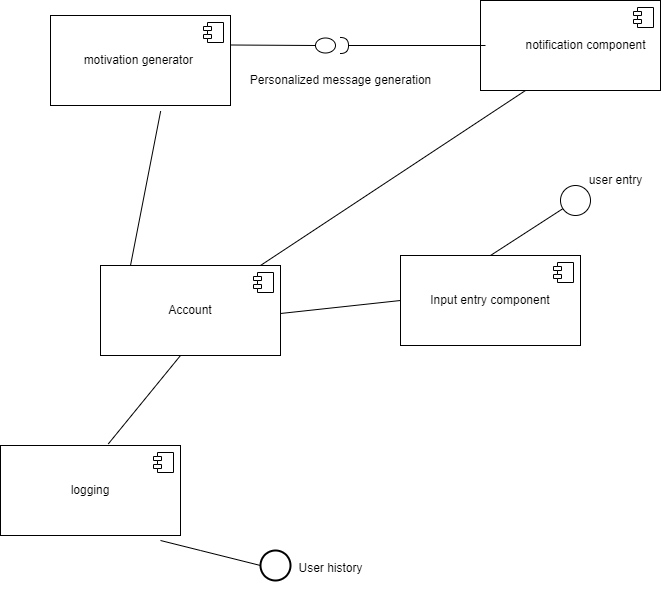

The diagram above was exported from draw.io. Its source (the exported page's mxGraphModel, read from the mxfile embedded in the PNG):
<mxGraphModel dx="956" dy="601" grid="1" gridSize="10" guides="1" tooltips="1" connect="1" arrows="1" fold="1" page="1" pageScale="1" pageWidth="850" pageHeight="1100" math="0" shadow="0">
  <root>
    <mxCell id="0" />
    <mxCell id="1" parent="0" />
    <mxCell id="iUN0Bm3rCZKFOg6XpIk3-7" value="" style="endArrow=none;html=1;rounded=0;exitX=1.001;exitY=0.37;exitDx=0;exitDy=0;exitPerimeter=0;" edge="1" parent="1">
      <mxGeometry width="50" height="50" relative="1" as="geometry">
        <mxPoint x="520.3199999999999" y="347" as="sourcePoint" />
        <mxPoint x="520" y="347.03463203463207" as="targetPoint" />
      </mxGeometry>
    </mxCell>
    <mxCell id="iUN0Bm3rCZKFOg6XpIk3-12" value="" style="endArrow=none;html=1;rounded=0;entryX=0.25;entryY=1;entryDx=0;entryDy=0;" edge="1" parent="1" target="iUN0Bm3rCZKFOg6XpIk3-35">
      <mxGeometry width="50" height="50" relative="1" as="geometry">
        <mxPoint x="360" y="310" as="sourcePoint" />
        <mxPoint x="580" y="172.95081967213116" as="targetPoint" />
      </mxGeometry>
    </mxCell>
    <mxCell id="iUN0Bm3rCZKFOg6XpIk3-30" value="Account" style="html=1;dropTarget=0;whiteSpace=wrap;" vertex="1" parent="1">
      <mxGeometry x="200" y="310" width="180" height="90" as="geometry" />
    </mxCell>
    <mxCell id="iUN0Bm3rCZKFOg6XpIk3-31" value="" style="shape=module;jettyWidth=8;jettyHeight=4;" vertex="1" parent="iUN0Bm3rCZKFOg6XpIk3-30">
      <mxGeometry x="1" width="20" height="20" relative="1" as="geometry">
        <mxPoint x="-27" y="7" as="offset" />
      </mxGeometry>
    </mxCell>
    <mxCell id="iUN0Bm3rCZKFOg6XpIk3-35" value="" style="html=1;dropTarget=0;whiteSpace=wrap;" vertex="1" parent="1">
      <mxGeometry x="580" y="45" width="180" height="90" as="geometry" />
    </mxCell>
    <mxCell id="iUN0Bm3rCZKFOg6XpIk3-36" value="" style="shape=module;jettyWidth=8;jettyHeight=4;" vertex="1" parent="iUN0Bm3rCZKFOg6XpIk3-35">
      <mxGeometry x="1" width="20" height="20" relative="1" as="geometry">
        <mxPoint x="-27" y="7" as="offset" />
      </mxGeometry>
    </mxCell>
    <mxCell id="iUN0Bm3rCZKFOg6XpIk3-37" value="Input entry component" style="html=1;dropTarget=0;whiteSpace=wrap;" vertex="1" parent="1">
      <mxGeometry x="500" y="300" width="180" height="90" as="geometry" />
    </mxCell>
    <mxCell id="iUN0Bm3rCZKFOg6XpIk3-38" value="" style="shape=module;jettyWidth=8;jettyHeight=4;" vertex="1" parent="iUN0Bm3rCZKFOg6XpIk3-37">
      <mxGeometry x="1" width="20" height="20" relative="1" as="geometry">
        <mxPoint x="-27" y="7" as="offset" />
      </mxGeometry>
    </mxCell>
    <mxCell id="iUN0Bm3rCZKFOg6XpIk3-39" value="" style="endArrow=none;html=1;rounded=0;entryX=0;entryY=0.5;entryDx=0;entryDy=0;" edge="1" parent="1" target="iUN0Bm3rCZKFOg6XpIk3-37">
      <mxGeometry width="50" height="50" relative="1" as="geometry">
        <mxPoint x="380" y="358" as="sourcePoint" />
        <mxPoint x="460" y="340" as="targetPoint" />
      </mxGeometry>
    </mxCell>
    <mxCell id="iUN0Bm3rCZKFOg6XpIk3-64" value="" style="endArrow=none;html=1;rounded=0;exitX=0.5;exitY=0;exitDx=0;exitDy=0;" edge="1" parent="1" source="iUN0Bm3rCZKFOg6XpIk3-37" target="iUN0Bm3rCZKFOg6XpIk3-65">
      <mxGeometry width="50" height="50" relative="1" as="geometry">
        <mxPoint x="585" y="290" as="sourcePoint" />
        <mxPoint x="635" y="240" as="targetPoint" />
      </mxGeometry>
    </mxCell>
    <mxCell id="iUN0Bm3rCZKFOg6XpIk3-65" value="" style="ellipse;whiteSpace=wrap;html=1;" vertex="1" parent="1">
      <mxGeometry x="660" y="230" width="30" height="30" as="geometry" />
    </mxCell>
    <mxCell id="iUN0Bm3rCZKFOg6XpIk3-69" value="notification component" style="text;html=1;align=center;verticalAlign=middle;resizable=0;points=[];autosize=1;strokeColor=none;fillColor=none;" vertex="1" parent="1">
      <mxGeometry x="615" y="75" width="140" height="30" as="geometry" />
    </mxCell>
    <mxCell id="iUN0Bm3rCZKFOg6XpIk3-70" value="user entry" style="text;html=1;align=center;verticalAlign=middle;resizable=0;points=[];autosize=1;strokeColor=none;fillColor=none;" vertex="1" parent="1">
      <mxGeometry x="675" y="210" width="80" height="30" as="geometry" />
    </mxCell>
    <mxCell id="iUN0Bm3rCZKFOg6XpIk3-74" value="" style="ellipse;whiteSpace=wrap;html=1;align=center;aspect=fixed;fillColor=none;strokeColor=none;resizable=0;perimeter=centerPerimeter;rotatable=0;allowArrows=0;points=[];outlineConnect=1;" vertex="1" parent="1">
      <mxGeometry x="460" y="310" width="10" height="10" as="geometry" />
    </mxCell>
    <mxCell id="iUN0Bm3rCZKFOg6XpIk3-75" value="" style="rounded=0;orthogonalLoop=1;jettySize=auto;html=1;endArrow=halfCircle;endFill=0;endSize=6;strokeWidth=1;sketch=0;fontSize=12;curved=1;" edge="1" parent="1">
      <mxGeometry relative="1" as="geometry">
        <mxPoint x="585" y="90" as="sourcePoint" />
        <mxPoint x="440" y="90" as="targetPoint" />
      </mxGeometry>
    </mxCell>
    <mxCell id="iUN0Bm3rCZKFOg6XpIk3-78" value="&lt;font&gt;motivation&lt;/font&gt;&amp;nbsp;generator&amp;nbsp;" style="html=1;dropTarget=0;whiteSpace=wrap;" vertex="1" parent="1">
      <mxGeometry x="150" y="60" width="180" height="90" as="geometry" />
    </mxCell>
    <mxCell id="iUN0Bm3rCZKFOg6XpIk3-79" value="" style="shape=module;jettyWidth=8;jettyHeight=4;" vertex="1" parent="iUN0Bm3rCZKFOg6XpIk3-78">
      <mxGeometry x="1" width="20" height="20" relative="1" as="geometry">
        <mxPoint x="-27" y="7" as="offset" />
      </mxGeometry>
    </mxCell>
    <mxCell id="iUN0Bm3rCZKFOg6XpIk3-76" value="" style="ellipse;whiteSpace=wrap;html=1;align=center;aspect=fixed;fillColor=none;strokeColor=none;resizable=0;perimeter=centerPerimeter;rotatable=0;allowArrows=0;points=[];outlineConnect=1;" vertex="1" parent="1">
      <mxGeometry x="560" y="85" width="10" height="10" as="geometry" />
    </mxCell>
    <mxCell id="iUN0Bm3rCZKFOg6XpIk3-80" value="" style="endArrow=none;html=1;rounded=0;entryX=0.612;entryY=1.062;entryDx=0;entryDy=0;entryPerimeter=0;" edge="1" parent="1" target="iUN0Bm3rCZKFOg6XpIk3-78">
      <mxGeometry width="50" height="50" relative="1" as="geometry">
        <mxPoint x="230" y="310" as="sourcePoint" />
        <mxPoint x="280" y="260" as="targetPoint" />
      </mxGeometry>
    </mxCell>
    <mxCell id="iUN0Bm3rCZKFOg6XpIk3-81" value="" style="endArrow=none;html=1;rounded=0;entryX=0;entryY=0.5;entryDx=0;entryDy=0;" edge="1" parent="1" target="iUN0Bm3rCZKFOg6XpIk3-82">
      <mxGeometry width="50" height="50" relative="1" as="geometry">
        <mxPoint x="330" y="89.5" as="sourcePoint" />
        <mxPoint x="400" y="89.5" as="targetPoint" />
      </mxGeometry>
    </mxCell>
    <mxCell id="iUN0Bm3rCZKFOg6XpIk3-82" value="" style="ellipse;whiteSpace=wrap;html=1;" vertex="1" parent="1">
      <mxGeometry x="415" y="82.5" width="20" height="15" as="geometry" />
    </mxCell>
    <mxCell id="iUN0Bm3rCZKFOg6XpIk3-83" value="&lt;p class=&quot;MsoNormal&quot;&gt;&lt;font&gt;Personalized message generation&lt;/font&gt;&lt;/p&gt;" style="text;html=1;align=center;verticalAlign=middle;resizable=0;points=[];autosize=1;strokeColor=none;fillColor=none;" vertex="1" parent="1">
      <mxGeometry x="340" y="100" width="200" height="50" as="geometry" />
    </mxCell>
    <mxCell id="iUN0Bm3rCZKFOg6XpIk3-86" value="&lt;p class=&quot;MsoNormal&quot;&gt;&lt;font&gt;logging&lt;/font&gt;&lt;/p&gt;" style="html=1;dropTarget=0;whiteSpace=wrap;" vertex="1" parent="1">
      <mxGeometry x="100" y="490" width="180" height="90" as="geometry" />
    </mxCell>
    <mxCell id="iUN0Bm3rCZKFOg6XpIk3-87" value="" style="shape=module;jettyWidth=8;jettyHeight=4;" vertex="1" parent="iUN0Bm3rCZKFOg6XpIk3-86">
      <mxGeometry x="1" width="20" height="20" relative="1" as="geometry">
        <mxPoint x="-27" y="7" as="offset" />
      </mxGeometry>
    </mxCell>
    <mxCell id="iUN0Bm3rCZKFOg6XpIk3-89" value="" style="ellipse;whiteSpace=wrap;html=1;align=center;aspect=fixed;fillColor=none;strokeColor=none;resizable=0;perimeter=centerPerimeter;rotatable=0;allowArrows=0;points=[];outlineConnect=1;" vertex="1" parent="1">
      <mxGeometry x="460" y="600" width="10" height="10" as="geometry" />
    </mxCell>
    <mxCell id="iUN0Bm3rCZKFOg6XpIk3-91" value="" style="endArrow=none;html=1;rounded=0;entryX=0;entryY=0.5;entryDx=0;entryDy=0;" edge="1" parent="1" target="iUN0Bm3rCZKFOg6XpIk3-92">
      <mxGeometry width="50" height="50" relative="1" as="geometry">
        <mxPoint x="260" y="585" as="sourcePoint" />
        <mxPoint x="130" y="535" as="targetPoint" />
        <Array as="points">
          <mxPoint x="300" y="595" />
        </Array>
      </mxGeometry>
    </mxCell>
    <mxCell id="iUN0Bm3rCZKFOg6XpIk3-92" value="" style="strokeWidth=2;html=1;shape=mxgraph.flowchart.start_2;whiteSpace=wrap;" vertex="1" parent="1">
      <mxGeometry x="360" y="595" width="30" height="30" as="geometry" />
    </mxCell>
    <mxCell id="iUN0Bm3rCZKFOg6XpIk3-93" value="&lt;p class=&quot;MsoNormal&quot;&gt;&lt;font&gt;User history&lt;/font&gt;&lt;/p&gt;" style="text;html=1;align=center;verticalAlign=middle;resizable=0;points=[];autosize=1;strokeColor=none;fillColor=none;" vertex="1" parent="1">
      <mxGeometry x="385" y="588" width="90" height="50" as="geometry" />
    </mxCell>
    <mxCell id="iUN0Bm3rCZKFOg6XpIk3-95" value="" style="endArrow=none;html=1;rounded=0;exitX=0.599;exitY=-0.018;exitDx=0;exitDy=0;exitPerimeter=0;" edge="1" parent="1" source="iUN0Bm3rCZKFOg6XpIk3-86">
      <mxGeometry width="50" height="50" relative="1" as="geometry">
        <mxPoint x="230" y="450" as="sourcePoint" />
        <mxPoint x="280" y="400" as="targetPoint" />
      </mxGeometry>
    </mxCell>
  </root>
</mxGraphModel>